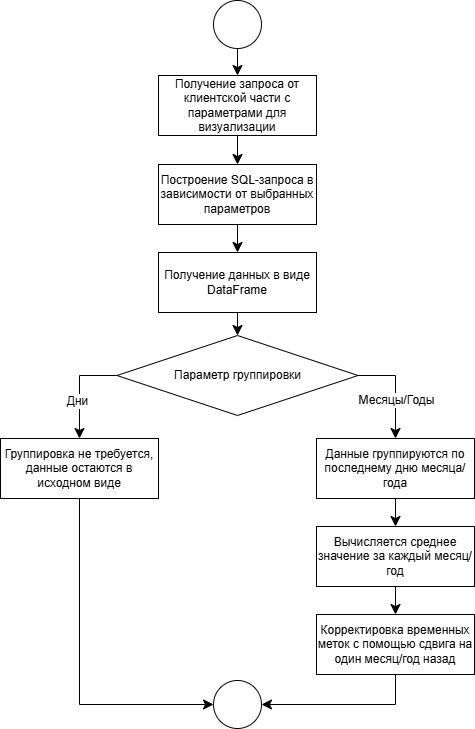

The diagram above was exported from draw.io. Its source (the exported page's mxGraphModel, read from the mxfile embedded in the PNG):
<mxGraphModel dx="1084" dy="1187" grid="0" gridSize="10" guides="1" tooltips="1" connect="1" arrows="1" fold="1" page="0" pageScale="1" pageWidth="827" pageHeight="1169" math="0" shadow="0">
  <root>
    <mxCell id="0" />
    <mxCell id="1" parent="0" />
    <mxCell id="nS1O5j5OaEgGV68RkNVF-13" style="edgeStyle=none;curved=1;rounded=0;orthogonalLoop=1;jettySize=auto;html=1;fontSize=12;startSize=8;endSize=8;" parent="1" source="nS1O5j5OaEgGV68RkNVF-1" target="nS1O5j5OaEgGV68RkNVF-2" edge="1">
      <mxGeometry relative="1" as="geometry" />
    </mxCell>
    <mxCell id="nS1O5j5OaEgGV68RkNVF-1" value="" style="ellipse;whiteSpace=wrap;html=1;aspect=fixed;" parent="1" vertex="1">
      <mxGeometry x="169" y="-154" width="48" height="48" as="geometry" />
    </mxCell>
    <mxCell id="nS1O5j5OaEgGV68RkNVF-14" style="edgeStyle=none;curved=1;rounded=0;orthogonalLoop=1;jettySize=auto;html=1;entryX=0.5;entryY=0;entryDx=0;entryDy=0;fontSize=12;startSize=8;endSize=8;" parent="1" source="nS1O5j5OaEgGV68RkNVF-2" target="nS1O5j5OaEgGV68RkNVF-4" edge="1">
      <mxGeometry relative="1" as="geometry" />
    </mxCell>
    <mxCell id="nS1O5j5OaEgGV68RkNVF-2" value="Получение запроса от клиентской части с параметрами для визуализации" style="rounded=0;whiteSpace=wrap;html=1;" parent="1" vertex="1">
      <mxGeometry x="114" y="-79" width="158" height="60" as="geometry" />
    </mxCell>
    <mxCell id="nS1O5j5OaEgGV68RkNVF-15" style="edgeStyle=none;curved=1;rounded=0;orthogonalLoop=1;jettySize=auto;html=1;fontSize=12;startSize=8;endSize=8;" parent="1" source="nS1O5j5OaEgGV68RkNVF-4" target="nS1O5j5OaEgGV68RkNVF-6" edge="1">
      <mxGeometry relative="1" as="geometry" />
    </mxCell>
    <mxCell id="nS1O5j5OaEgGV68RkNVF-4" value="Построение SQL-запроса в зависимости от выбранных параметров" style="rounded=0;whiteSpace=wrap;html=1;" parent="1" vertex="1">
      <mxGeometry x="114" y="10" width="158" height="60" as="geometry" />
    </mxCell>
    <mxCell id="nS1O5j5OaEgGV68RkNVF-16" style="edgeStyle=none;curved=1;rounded=0;orthogonalLoop=1;jettySize=auto;html=1;entryX=0.5;entryY=0;entryDx=0;entryDy=0;fontSize=12;startSize=8;endSize=8;" parent="1" source="nS1O5j5OaEgGV68RkNVF-6" target="nS1O5j5OaEgGV68RkNVF-9" edge="1">
      <mxGeometry relative="1" as="geometry" />
    </mxCell>
    <mxCell id="nS1O5j5OaEgGV68RkNVF-6" value="Получение данных в виде DataFrame" style="rounded=0;whiteSpace=wrap;html=1;" parent="1" vertex="1">
      <mxGeometry x="114" y="98" width="158" height="60" as="geometry" />
    </mxCell>
    <mxCell id="nS1O5j5OaEgGV68RkNVF-21" style="edgeStyle=orthogonalEdgeStyle;rounded=0;orthogonalLoop=1;jettySize=auto;html=1;entryX=0.5;entryY=0;entryDx=0;entryDy=0;fontSize=12;startSize=8;endSize=8;exitX=0;exitY=0.5;exitDx=0;exitDy=0;" parent="1" source="nS1O5j5OaEgGV68RkNVF-9" target="nS1O5j5OaEgGV68RkNVF-11" edge="1">
      <mxGeometry relative="1" as="geometry" />
    </mxCell>
    <mxCell id="oPCvAJEYl8rbna4mpd78-1" value="Дни" style="edgeLabel;html=1;align=center;verticalAlign=middle;resizable=0;points=[];fontSize=12;" parent="nS1O5j5OaEgGV68RkNVF-21" vertex="1" connectable="0">
      <mxGeometry x="-0.1594" y="3" relative="1" as="geometry">
        <mxPoint x="-6" y="21" as="offset" />
      </mxGeometry>
    </mxCell>
    <mxCell id="nS1O5j5OaEgGV68RkNVF-22" style="edgeStyle=orthogonalEdgeStyle;rounded=0;orthogonalLoop=1;jettySize=auto;html=1;entryX=0.5;entryY=0;entryDx=0;entryDy=0;fontSize=12;startSize=8;endSize=8;exitX=1;exitY=0.5;exitDx=0;exitDy=0;" parent="1" source="nS1O5j5OaEgGV68RkNVF-9" target="nS1O5j5OaEgGV68RkNVF-12" edge="1">
      <mxGeometry relative="1" as="geometry" />
    </mxCell>
    <mxCell id="oPCvAJEYl8rbna4mpd78-2" value="Месяцы/Годы" style="edgeLabel;html=1;align=center;verticalAlign=middle;resizable=0;points=[];fontSize=12;" parent="nS1O5j5OaEgGV68RkNVF-22" vertex="1" connectable="0">
      <mxGeometry x="-0.1727" y="-1" relative="1" as="geometry">
        <mxPoint x="1" y="20" as="offset" />
      </mxGeometry>
    </mxCell>
    <mxCell id="nS1O5j5OaEgGV68RkNVF-9" value="Параметр группировки" style="rhombus;whiteSpace=wrap;html=1;" parent="1" vertex="1">
      <mxGeometry x="72.5" y="181" width="241" height="80" as="geometry" />
    </mxCell>
    <mxCell id="nS1O5j5OaEgGV68RkNVF-26" style="edgeStyle=orthogonalEdgeStyle;rounded=0;orthogonalLoop=1;jettySize=auto;html=1;entryX=0;entryY=0.5;entryDx=0;entryDy=0;fontSize=12;startSize=8;endSize=8;exitX=0.5;exitY=1;exitDx=0;exitDy=0;" parent="1" source="nS1O5j5OaEgGV68RkNVF-11" target="nS1O5j5OaEgGV68RkNVF-20" edge="1">
      <mxGeometry relative="1" as="geometry" />
    </mxCell>
    <mxCell id="nS1O5j5OaEgGV68RkNVF-11" value="Группировка не требуется, данные остаются в исходном виде" style="rounded=0;whiteSpace=wrap;html=1;" parent="1" vertex="1">
      <mxGeometry x="-44" y="284" width="158" height="60" as="geometry" />
    </mxCell>
    <mxCell id="nS1O5j5OaEgGV68RkNVF-23" style="edgeStyle=none;curved=1;rounded=0;orthogonalLoop=1;jettySize=auto;html=1;fontSize=12;startSize=8;endSize=8;" parent="1" source="nS1O5j5OaEgGV68RkNVF-12" target="nS1O5j5OaEgGV68RkNVF-17" edge="1">
      <mxGeometry relative="1" as="geometry" />
    </mxCell>
    <mxCell id="nS1O5j5OaEgGV68RkNVF-12" value="Данные группируются по последнему дню месяца/года" style="rounded=0;whiteSpace=wrap;html=1;" parent="1" vertex="1">
      <mxGeometry x="272" y="284" width="158" height="60" as="geometry" />
    </mxCell>
    <mxCell id="nS1O5j5OaEgGV68RkNVF-24" style="edgeStyle=none;curved=1;rounded=0;orthogonalLoop=1;jettySize=auto;html=1;entryX=0.5;entryY=0;entryDx=0;entryDy=0;fontSize=12;startSize=8;endSize=8;" parent="1" source="nS1O5j5OaEgGV68RkNVF-17" target="nS1O5j5OaEgGV68RkNVF-18" edge="1">
      <mxGeometry relative="1" as="geometry" />
    </mxCell>
    <mxCell id="nS1O5j5OaEgGV68RkNVF-17" value="Вычисляется среднее значение за каждый месяц/год" style="rounded=0;whiteSpace=wrap;html=1;" parent="1" vertex="1">
      <mxGeometry x="272" y="372" width="158" height="60" as="geometry" />
    </mxCell>
    <mxCell id="nS1O5j5OaEgGV68RkNVF-25" style="edgeStyle=orthogonalEdgeStyle;rounded=0;orthogonalLoop=1;jettySize=auto;html=1;entryX=1;entryY=0.5;entryDx=0;entryDy=0;fontSize=12;startSize=8;endSize=8;exitX=0.5;exitY=1;exitDx=0;exitDy=0;" parent="1" source="nS1O5j5OaEgGV68RkNVF-18" target="nS1O5j5OaEgGV68RkNVF-20" edge="1">
      <mxGeometry relative="1" as="geometry" />
    </mxCell>
    <mxCell id="nS1O5j5OaEgGV68RkNVF-18" value="Корректировка временных меток с помощью сдвига на один месяц/год назад" style="rounded=0;whiteSpace=wrap;html=1;" parent="1" vertex="1">
      <mxGeometry x="272" y="460" width="158" height="60" as="geometry" />
    </mxCell>
    <mxCell id="nS1O5j5OaEgGV68RkNVF-20" value="" style="ellipse;whiteSpace=wrap;html=1;aspect=fixed;" parent="1" vertex="1">
      <mxGeometry x="169" y="526" width="48" height="48" as="geometry" />
    </mxCell>
  </root>
</mxGraphModel>